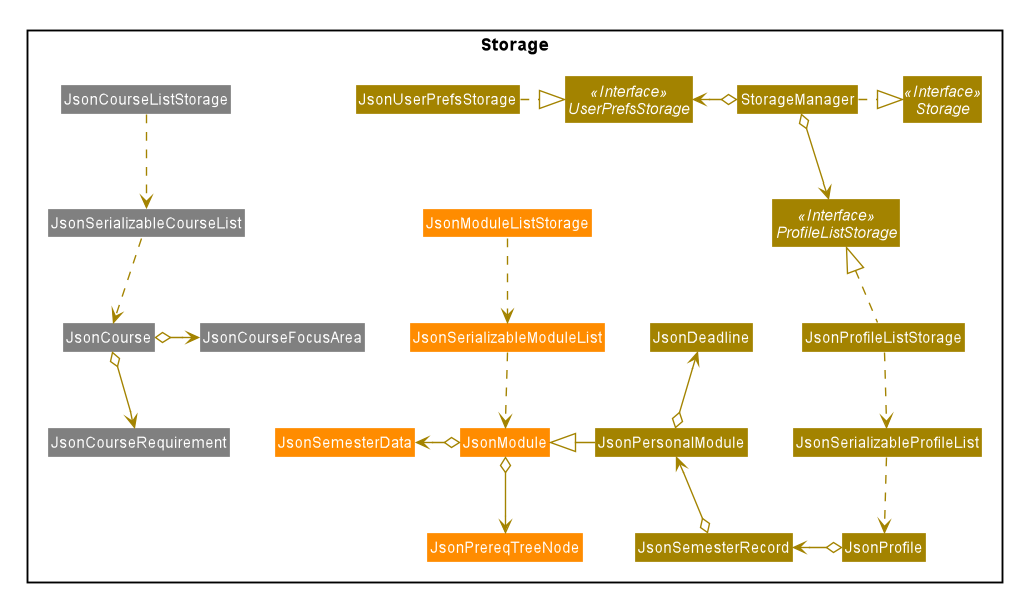

The diagram above was rendered by PlantUML. Its source (embedded in the PNG):
@startuml








skinparam BackgroundColor #FFFFFFF

skinparam Shadowing false

skinparam Class {
    FontColor #FFFFFF
    BorderThickness 1
    BorderColor #FFFFFF
    StereotypeFontColor #FFFFFF
    FontName Arial
}

skinparam Actor {
    BorderColor #000000
    Color #000000
    FontName Arial
}

skinparam Sequence {
    MessageAlign center
    BoxFontSize 15
    BoxPadding 0
    BoxFontColor #FFFFFF
    FontName Arial
}

skinparam Participant {
    FontColor #FFFFFFF
    Padding 20
}

skinparam MinClassWidth 50
skinparam ParticipantPadding 10
skinparam Shadowing false
skinparam DefaultTextAlignment center
skinparam packageStyle Rectangle

hide footbox
hide members
hide circle
skinparam arrowThickness 1.1
skinparam arrowColor #A38300
skinparam classBackgroundColor #A38300

Package Storage <<Rectangle>> {

Interface Storage <<Interface>>
Interface UserPrefsStorage <<Interface>>
Interface ProfileListStorage <<Interface>>

Class StorageManager
Class JsonUserPrefsStorage
Class JsonProfileListStorage
Class JsonSerializableProfileList
Class JsonProfile
Class JsonSemesterRecord
Class JsonPersonalModule
Class JsonDeadline

Class JsonModuleListStorage #darkorange
Class JsonSerializableModuleList #darkorange
Class JsonModule #darkorange
Class JsonSemesterData #darkorange
Class JsonPrereqTreeNode #darkorange

Class JsonCourseListStorage #grey
Class JsonSerializableCourseList #grey
Class JsonCourse #grey
Class JsonCourseRequirement #grey
Class JsonCourseFocusArea #grey

}

StorageManager .right.|> Storage
StorageManager o-left-> UserPrefsStorage
StorageManager o--> ProfileListStorage

JsonUserPrefsStorage .right.|> UserPrefsStorage
JsonProfileListStorage .up.|> ProfileListStorage
JsonProfileListStorage .down.> JsonSerializableProfileList
JsonSerializableProfileList .down.> JsonProfile
JsonProfile o-left-> JsonSemesterRecord
JsonSemesterRecord o-up-> JsonPersonalModule
JsonPersonalModule o-up-> JsonDeadline
JsonPersonalModule -left-|> JsonModule

JsonModuleListStorage .down.> JsonSerializableModuleList
JsonSerializableModuleList .down.> JsonModule
JsonModule o-left-> JsonSemesterData
JsonModule o-down-> JsonPrereqTreeNode

JsonCourseListStorage .down.> JsonSerializableCourseList
JsonSerializableCourseList .down.> JsonCourse
JsonCourse o-down-> JsonCourseRequirement
JsonCourse o-right-> JsonCourseFocusArea
@enduml